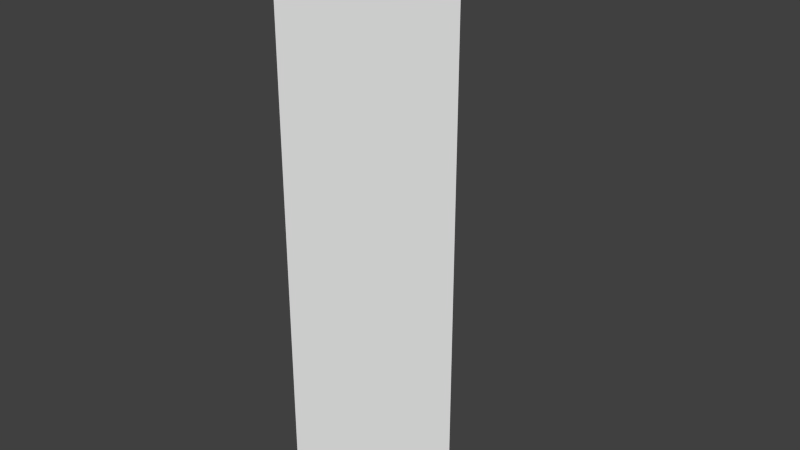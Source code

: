 # Source: indicator.blend  (saved by Blender 2.75.0; exported with 4.5.12 LTS)
import bpy
from mathutils import Matrix  # noqa: F401  (used for matrix-valued properties, if any)

bpy.ops.wm.read_factory_settings(use_empty=True)
scene = bpy.context.scene
scene.name = 'Scene'

# ---- collections
col_collection_1 = bpy.data.collections.new('Collection 1'); scene.collection.children.link(col_collection_1)

# ---- materials (node trees are filled in below, after node groups)
mat_material = bpy.data.materials.new('Material')
mat_material.alpha_threshold = 0.0
mat_material.use_transparent_shadow = False
mat_material.roughness = 0.5
mat_material.line_color = (0.0, 0.0, 0.0, 1.0)

# ---- material node trees

# ---- world
world_world = bpy.data.worlds.new('World'); scene.world = world_world
world_world.color = (0.05088, 0.05088, 0.05088)
world_world.use_sun_shadow = False
world_world.sun_shadow_jitter_overblur = 0.0
world_world.cycles.sampling_method = 'MANUAL'
world_world.cycles.sample_map_resolution = 256

# ---- meshes
me_cube = bpy.data.meshes.new('Cube')
me_cube.from_pydata([(0.1512, -0.1512, 0.01172), (-0.3624, -0.3329, 0.01172), (-0.1512, 0.1512, 0.01172), (0.1512, -0.1512, 2.012), (-0.3624, -0.3329, 2.012), (-0.1512, 0.1512, 2.012)], [], [(5, 4, 3), (2, 0, 1), (2, 5, 3, 0), (0, 3, 4, 1), (1, 4, 5, 2)])
me_cube.materials.append(mat_material)
me_cube.use_remesh_preserve_volume = False
me_cube.use_remesh_preserve_attributes = False
me_cube.use_mirror_vertex_groups = False
me_cube.update()

# ---- objects
ob_indicator = bpy.data.objects.new('Indicator', me_cube)

# ---- transforms, parenting, visibility, modifiers, constraints
ob_indicator.location = (0.0, 0.0, 0.0)
ob_indicator.lock_rotations_4d = False
ob_indicator.empty_display_type = 'ARROWS'
ob_indicator.lineart.crease_threshold = 0.0

# ---- collection membership
col_collection_1.objects.link(ob_indicator)

# ---- scene / render settings (as saved in the file)
scene.frame_start = 1; scene.frame_end = 250; scene.frame_set(1)
scene.render.engine = 'BLENDER_EEVEE_NEXT'
scene.render.resolution_percentage = 50
scene.render.dither_intensity = 0.0
scene.cycles.use_denoising = False
scene.cycles.samples = 10
scene.cycles.sampling_pattern = 'TABULATED_SOBOL'
scene.cycles.light_sampling_threshold = 0.0
scene.cycles.use_adaptive_sampling = False
scene.cycles.use_light_tree = False
scene.cycles.blur_glossy = 0.0
scene.cycles.pixel_filter_type = 'GAUSSIAN'
scene.cycles.sample_clamp_indirect = 0.0
scene.view_settings.view_transform = 'Standard'
bpy.context.view_layer.update()

# ---- added for rendering (the .blend has no active camera and no usable light): camera, sun
cam_auto = bpy.data.cameras.new('AutoCamera')
cam_auto.lens = 50.0
cam_auto.sensor_width = 36.0
cam_auto.clip_end = 1000.0
ob_auto_camera = bpy.data.objects.new('AutoCamera', cam_auto)
scene.collection.objects.link(ob_auto_camera)
ob_auto_camera.location = (1.85668, -2.4456, 2.58155)
ob_auto_camera.rotation_euler = (1.09748, -7.21219e-08, 0.694738)
scene.camera = ob_auto_camera
light_auto_sun = bpy.data.lights.new('AutoSun', 'SUN')
light_auto_sun.energy = 3.0
light_auto_sun.angle = 0.0523599
ob_auto_sun = bpy.data.objects.new('AutoSun', light_auto_sun)
scene.collection.objects.link(ob_auto_sun)
ob_auto_sun.rotation_euler = (0.872665, 0.174533, 0.523599)
bpy.context.view_layer.update()
